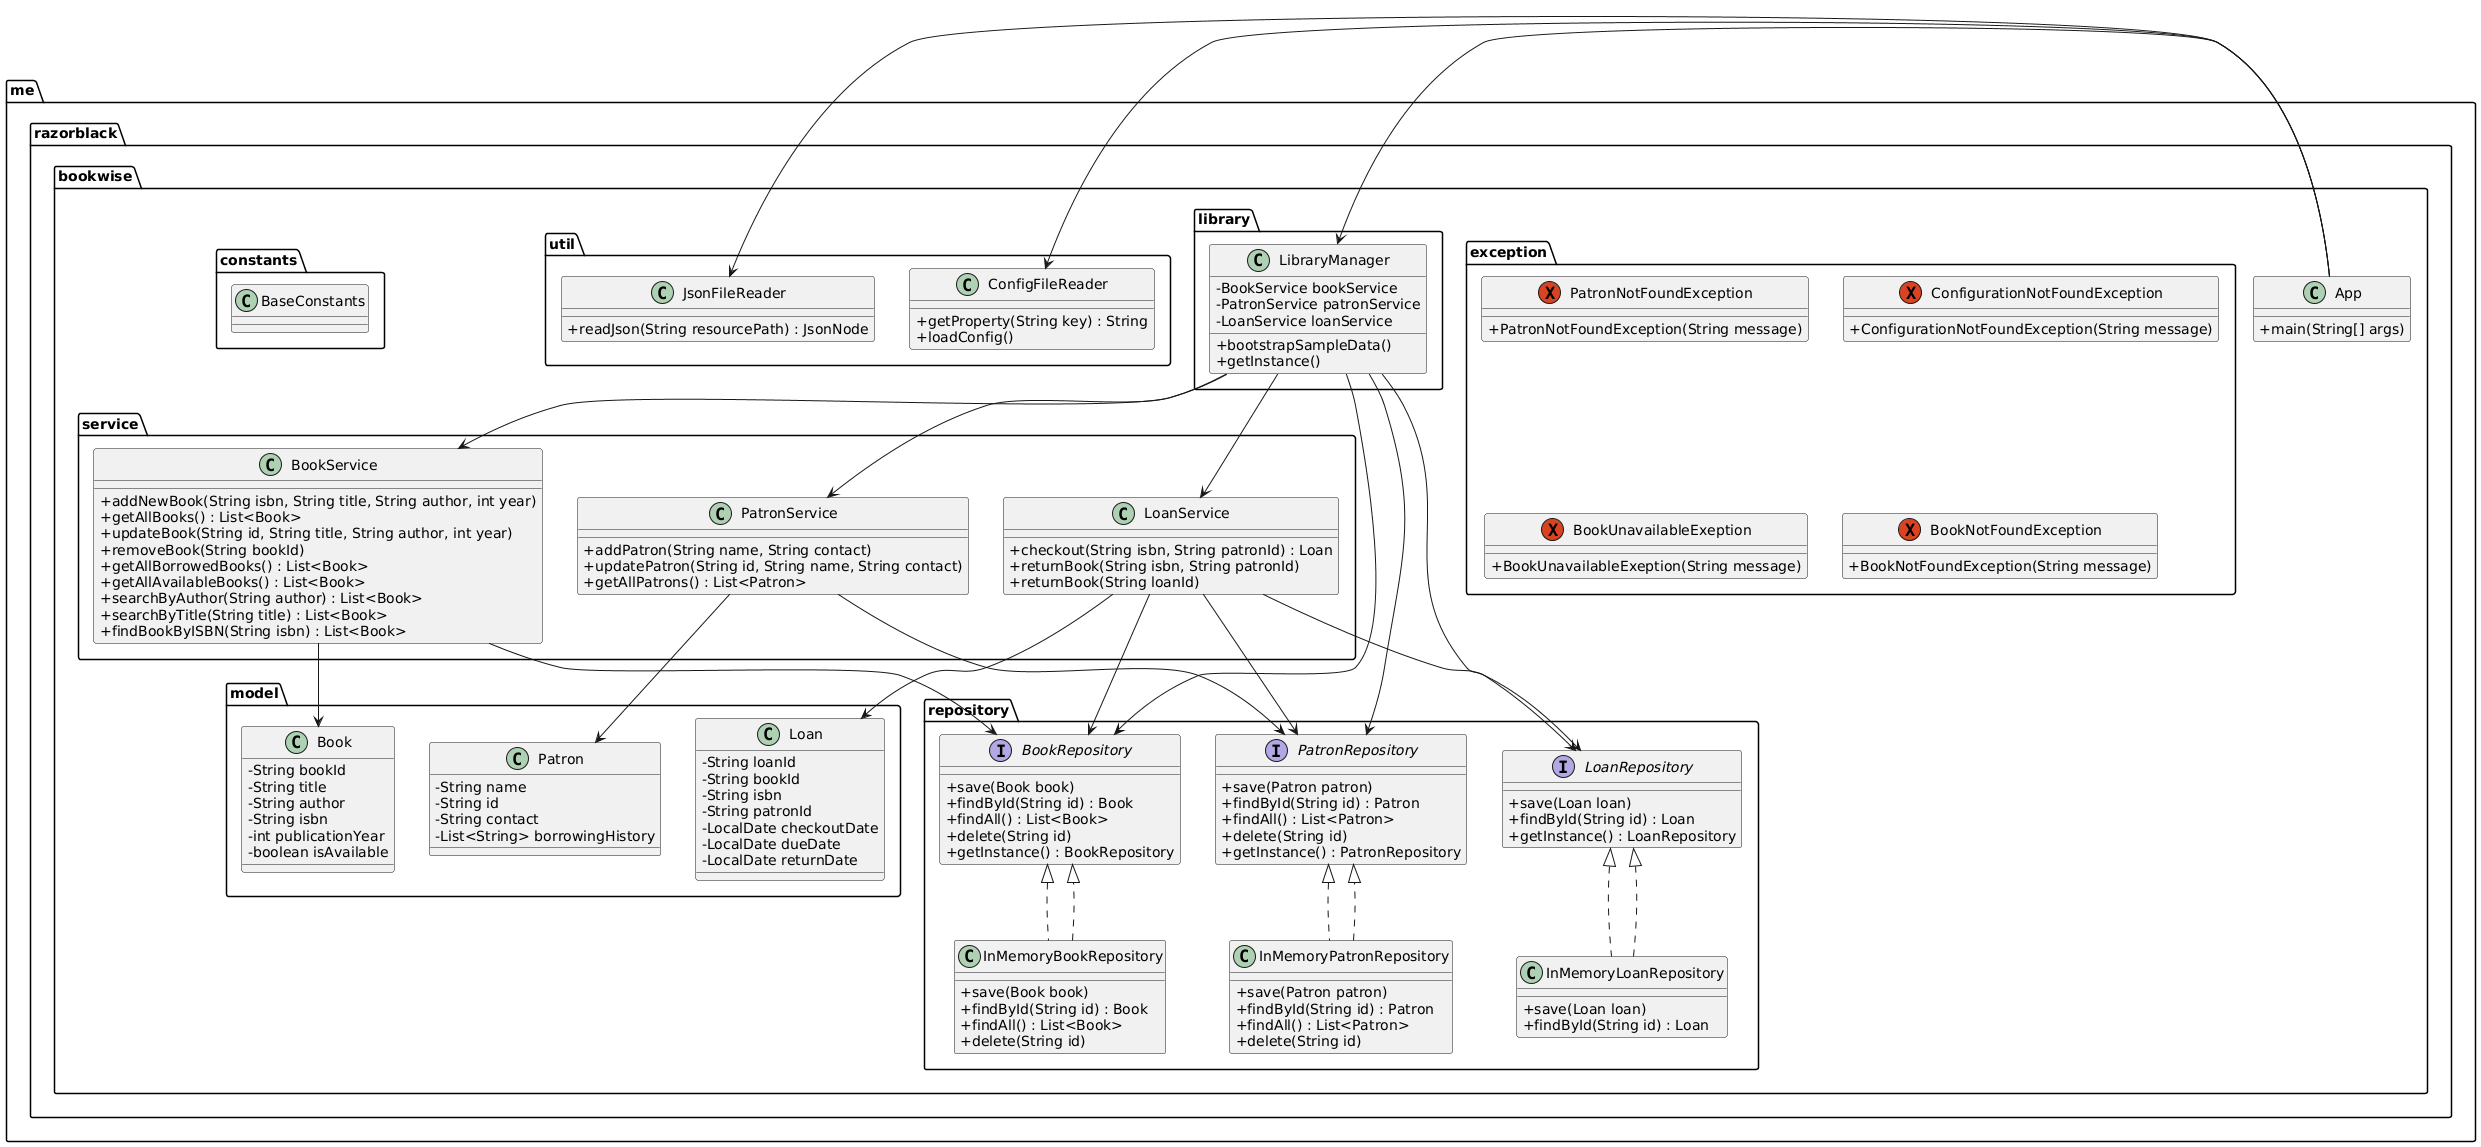

The diagram above was rendered by PlantUML. Its source (embedded in the PNG):
@startuml
skinparam classAttributeIconSize 0

package "me.razorblack.bookwise" {
    class App {
        + main(String[] args)
    }
}

package "me.razorblack.bookwise.constants" {
    class BaseConstants {
    }
}

package "me.razorblack.bookwise.model" {
    class Book {
        - String bookId
        - String title
        - String author
        - String isbn
        - int publicationYear
        - boolean isAvailable
    }

    class Patron {
        - String name
        - String id
        - String contact
        - List<String> borrowingHistory
    }

    class Loan {
        - String loanId
        - String bookId
        - String isbn
        - String patronId
        - LocalDate checkoutDate
        - LocalDate dueDate
        - LocalDate returnDate
    }
}

package "me.razorblack.bookwise.service" {
    class BookService {
        + addNewBook(String isbn, String title, String author, int year)
        + getAllBooks() : List<Book>
        + updateBook(String id, String title, String author, int year)
        + removeBook(String bookId)
        + getAllBorrowedBooks() : List<Book>
        + getAllAvailableBooks() : List<Book>
        + searchByAuthor(String author) : List<Book>
        + searchByTitle(String title) : List<Book>
        + findBookByISBN(String isbn) : List<Book>
    }

    class PatronService {
        + addPatron(String name, String contact)
        + updatePatron(String id, String name, String contact)
        + getAllPatrons() : List<Patron>
    }

    class LoanService {
        + checkout(String isbn, String patronId) : Loan
        + returnBook(String isbn, String patronId)
        + returnBook(String loanId)
    }
}

package "me.razorblack.bookwise.repository" {
    interface BookRepository {
        + save(Book book)
        + findById(String id) : Book
        + findAll() : List<Book>
        + delete(String id)
        + getInstance() : BookRepository
    }

    interface PatronRepository {
        + save(Patron patron)
        + findById(String id) : Patron
        + findAll() : List<Patron>
        + delete(String id)
        + getInstance() : PatronRepository
    }

    interface LoanRepository {
        + save(Loan loan)
        + findById(String id) : Loan
        + getInstance() : LoanRepository
    }

    class InMemoryBookRepository implements BookRepository {
        + save(Book book)
        + findById(String id) : Book
        + findAll() : List<Book>
        + delete(String id)
    }

    class InMemoryPatronRepository implements PatronRepository {
        + save(Patron patron)
        + findById(String id) : Patron
        + findAll() : List<Patron>
        + delete(String id)
    }

    class InMemoryLoanRepository implements LoanRepository {
        + save(Loan loan)
        + findById(String id) : Loan
    }
}

package "me.razorblack.bookwise.util" {
    class JsonFileReader {
        + readJson(String resourcePath) : JsonNode
    }

    class ConfigFileReader {
        + getProperty(String key) : String
        + loadConfig()
    }
}

package "me.razorblack.bookwise.library" {
    class LibraryManager {
        - BookService bookService
        - PatronService patronService
        - LoanService loanService
        + bootstrapSampleData()
        + getInstance()
    }
}

package "me.razorblack.bookwise.exception" {
    exception PatronNotFoundException {
        + PatronNotFoundException(String message)
    }
    
    exception ConfigurationNotFoundException {
        + ConfigurationNotFoundException(String message)
    }
    
    exception BookUnavailableExeption {
        + BookUnavailableExeption(String message)
    }
    
    exception BookNotFoundException {
        + BookNotFoundException(String message)
    }
}

App -> JsonFileReader
App -> ConfigFileReader
App -> LibraryManager
InMemoryBookRepository ..|> BookRepository
InMemoryPatronRepository ..|> PatronRepository
InMemoryLoanRepository ..|> LoanRepository
BookService --> Book
BookService --> BookRepository
PatronService --> Patron
PatronService --> PatronRepository
LoanService --> Loan
LoanService --> LoanRepository
LoanService --> BookRepository
LoanService --> PatronRepository
LibraryManager --> BookService
LibraryManager --> PatronService
LibraryManager --> LoanService
LibraryManager --> LoanRepository
LibraryManager --> BookRepository
LibraryManager --> PatronRepository
@enduml